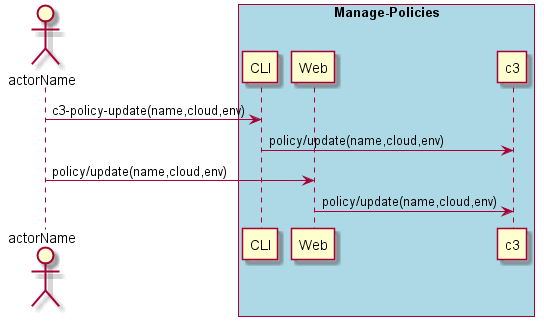

The diagram above was rendered by PlantUML. Its source (embedded in the PNG):
@startuml
Actor "actorName" as A

box "Manage-Policies" #lightblue
participant CLI as CLI
participant Web as Web
participant "c3" as S
A -> CLI : c3-policy-update(name,cloud,env)
CLI -> S : policy/update(name,cloud,env)
A -> Web : policy/update(name,cloud,env)
Web -> S : policy/update(name,cloud,env)
end box

@enduml